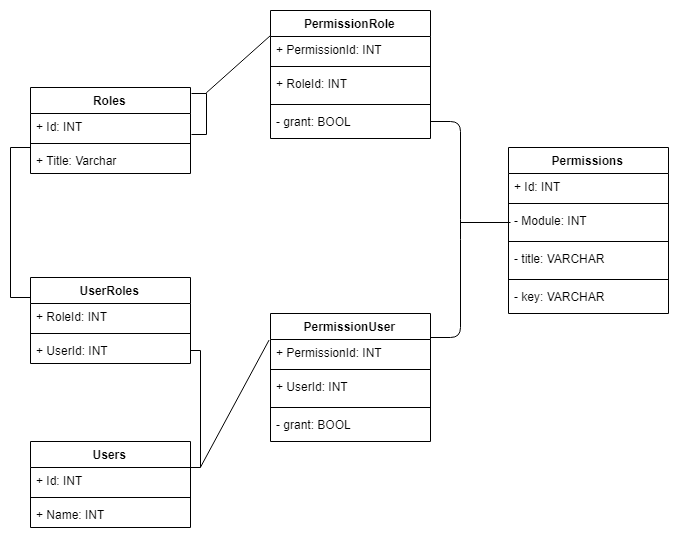

The diagram above was exported from draw.io. Its source (the exported page's mxGraphModel, read from the mxfile embedded in the PNG):
<mxGraphModel dx="1200" dy="1676" grid="1" gridSize="10" guides="1" tooltips="1" connect="1" arrows="1" fold="1" page="1" pageScale="1" pageWidth="850" pageHeight="1100" math="0" shadow="0">
  <root>
    <mxCell id="0" />
    <mxCell id="1" parent="0" />
    <mxCell id="Pke4m4tEAAMfOw9gVoIt-5" value="Roles" style="swimlane;fontStyle=1;align=center;verticalAlign=top;childLayout=stackLayout;horizontal=1;startSize=26;horizontalStack=0;resizeParent=1;resizeParentMax=0;resizeLast=0;collapsible=1;marginBottom=0;" vertex="1" parent="1">
      <mxGeometry x="40" y="20" width="160" height="86" as="geometry" />
    </mxCell>
    <mxCell id="Pke4m4tEAAMfOw9gVoIt-6" value="+ Id: INT" style="text;strokeColor=none;fillColor=none;align=left;verticalAlign=top;spacingLeft=4;spacingRight=4;overflow=hidden;rotatable=0;points=[[0,0.5],[1,0.5]];portConstraint=eastwest;" vertex="1" parent="Pke4m4tEAAMfOw9gVoIt-5">
      <mxGeometry y="26" width="160" height="26" as="geometry" />
    </mxCell>
    <mxCell id="Pke4m4tEAAMfOw9gVoIt-7" value="" style="line;strokeWidth=1;fillColor=none;align=left;verticalAlign=middle;spacingTop=-1;spacingLeft=3;spacingRight=3;rotatable=0;labelPosition=right;points=[];portConstraint=eastwest;" vertex="1" parent="Pke4m4tEAAMfOw9gVoIt-5">
      <mxGeometry y="52" width="160" height="8" as="geometry" />
    </mxCell>
    <mxCell id="Pke4m4tEAAMfOw9gVoIt-8" value="+ Title: Varchar" style="text;strokeColor=none;fillColor=none;align=left;verticalAlign=top;spacingLeft=4;spacingRight=4;overflow=hidden;rotatable=0;points=[[0,0.5],[1,0.5]];portConstraint=eastwest;" vertex="1" parent="Pke4m4tEAAMfOw9gVoIt-5">
      <mxGeometry y="60" width="160" height="26" as="geometry" />
    </mxCell>
    <mxCell id="Pke4m4tEAAMfOw9gVoIt-9" value="UserRoles" style="swimlane;fontStyle=1;align=center;verticalAlign=top;childLayout=stackLayout;horizontal=1;startSize=26;horizontalStack=0;resizeParent=1;resizeParentMax=0;resizeLast=0;collapsible=1;marginBottom=0;" vertex="1" parent="1">
      <mxGeometry x="40" y="210" width="160" height="86" as="geometry" />
    </mxCell>
    <mxCell id="Pke4m4tEAAMfOw9gVoIt-10" value="+ RoleId: INT" style="text;strokeColor=none;fillColor=none;align=left;verticalAlign=top;spacingLeft=4;spacingRight=4;overflow=hidden;rotatable=0;points=[[0,0.5],[1,0.5]];portConstraint=eastwest;" vertex="1" parent="Pke4m4tEAAMfOw9gVoIt-9">
      <mxGeometry y="26" width="160" height="26" as="geometry" />
    </mxCell>
    <mxCell id="Pke4m4tEAAMfOw9gVoIt-11" value="" style="line;strokeWidth=1;fillColor=none;align=left;verticalAlign=middle;spacingTop=-1;spacingLeft=3;spacingRight=3;rotatable=0;labelPosition=right;points=[];portConstraint=eastwest;" vertex="1" parent="Pke4m4tEAAMfOw9gVoIt-9">
      <mxGeometry y="52" width="160" height="8" as="geometry" />
    </mxCell>
    <mxCell id="Pke4m4tEAAMfOw9gVoIt-12" value="+ UserId: INT" style="text;strokeColor=none;fillColor=none;align=left;verticalAlign=top;spacingLeft=4;spacingRight=4;overflow=hidden;rotatable=0;points=[[0,0.5],[1,0.5]];portConstraint=eastwest;" vertex="1" parent="Pke4m4tEAAMfOw9gVoIt-9">
      <mxGeometry y="60" width="160" height="26" as="geometry" />
    </mxCell>
    <mxCell id="Pke4m4tEAAMfOw9gVoIt-13" value="PermissionRole" style="swimlane;fontStyle=1;align=center;verticalAlign=top;childLayout=stackLayout;horizontal=1;startSize=26;horizontalStack=0;resizeParent=1;resizeParentMax=0;resizeLast=0;collapsible=1;marginBottom=0;" vertex="1" parent="1">
      <mxGeometry x="280" y="-57" width="160" height="128" as="geometry" />
    </mxCell>
    <mxCell id="Pke4m4tEAAMfOw9gVoIt-14" value="+ PermissionId: INT" style="text;strokeColor=none;fillColor=none;align=left;verticalAlign=top;spacingLeft=4;spacingRight=4;overflow=hidden;rotatable=0;points=[[0,0.5],[1,0.5]];portConstraint=eastwest;" vertex="1" parent="Pke4m4tEAAMfOw9gVoIt-13">
      <mxGeometry y="26" width="160" height="26" as="geometry" />
    </mxCell>
    <mxCell id="Pke4m4tEAAMfOw9gVoIt-15" value="" style="line;strokeWidth=1;fillColor=none;align=left;verticalAlign=middle;spacingTop=-1;spacingLeft=3;spacingRight=3;rotatable=0;labelPosition=right;points=[];portConstraint=eastwest;" vertex="1" parent="Pke4m4tEAAMfOw9gVoIt-13">
      <mxGeometry y="52" width="160" height="8" as="geometry" />
    </mxCell>
    <mxCell id="Pke4m4tEAAMfOw9gVoIt-20" value="+ RoleId: INT" style="text;strokeColor=none;fillColor=none;align=left;verticalAlign=top;spacingLeft=4;spacingRight=4;overflow=hidden;rotatable=0;points=[[0,0.5],[1,0.5]];portConstraint=eastwest;" vertex="1" parent="Pke4m4tEAAMfOw9gVoIt-13">
      <mxGeometry y="60" width="160" height="30" as="geometry" />
    </mxCell>
    <mxCell id="Pke4m4tEAAMfOw9gVoIt-21" value="" style="line;strokeWidth=1;fillColor=none;align=left;verticalAlign=middle;spacingTop=-1;spacingLeft=3;spacingRight=3;rotatable=0;labelPosition=right;points=[];portConstraint=eastwest;" vertex="1" parent="Pke4m4tEAAMfOw9gVoIt-13">
      <mxGeometry y="90" width="160" height="8" as="geometry" />
    </mxCell>
    <mxCell id="Pke4m4tEAAMfOw9gVoIt-16" value="- grant: BOOL" style="text;strokeColor=none;fillColor=none;align=left;verticalAlign=top;spacingLeft=4;spacingRight=4;overflow=hidden;rotatable=0;points=[[0,0.5],[1,0.5]];portConstraint=eastwest;" vertex="1" parent="Pke4m4tEAAMfOw9gVoIt-13">
      <mxGeometry y="98" width="160" height="30" as="geometry" />
    </mxCell>
    <mxCell id="Pke4m4tEAAMfOw9gVoIt-22" value="Permissions" style="swimlane;fontStyle=1;align=center;verticalAlign=top;childLayout=stackLayout;horizontal=1;startSize=26;horizontalStack=0;resizeParent=1;resizeParentMax=0;resizeLast=0;collapsible=1;marginBottom=0;" vertex="1" parent="1">
      <mxGeometry x="518" y="80" width="160" height="166" as="geometry" />
    </mxCell>
    <mxCell id="Pke4m4tEAAMfOw9gVoIt-23" value="+ Id: INT" style="text;strokeColor=none;fillColor=none;align=left;verticalAlign=top;spacingLeft=4;spacingRight=4;overflow=hidden;rotatable=0;points=[[0,0.5],[1,0.5]];portConstraint=eastwest;" vertex="1" parent="Pke4m4tEAAMfOw9gVoIt-22">
      <mxGeometry y="26" width="160" height="26" as="geometry" />
    </mxCell>
    <mxCell id="Pke4m4tEAAMfOw9gVoIt-24" value="" style="line;strokeWidth=1;fillColor=none;align=left;verticalAlign=middle;spacingTop=-1;spacingLeft=3;spacingRight=3;rotatable=0;labelPosition=right;points=[];portConstraint=eastwest;" vertex="1" parent="Pke4m4tEAAMfOw9gVoIt-22">
      <mxGeometry y="52" width="160" height="8" as="geometry" />
    </mxCell>
    <mxCell id="Pke4m4tEAAMfOw9gVoIt-25" value="- Module: INT" style="text;strokeColor=none;fillColor=none;align=left;verticalAlign=top;spacingLeft=4;spacingRight=4;overflow=hidden;rotatable=0;points=[[0,0.5],[1,0.5]];portConstraint=eastwest;" vertex="1" parent="Pke4m4tEAAMfOw9gVoIt-22">
      <mxGeometry y="60" width="160" height="30" as="geometry" />
    </mxCell>
    <mxCell id="Pke4m4tEAAMfOw9gVoIt-26" value="" style="line;strokeWidth=1;fillColor=none;align=left;verticalAlign=middle;spacingTop=-1;spacingLeft=3;spacingRight=3;rotatable=0;labelPosition=right;points=[];portConstraint=eastwest;" vertex="1" parent="Pke4m4tEAAMfOw9gVoIt-22">
      <mxGeometry y="90" width="160" height="8" as="geometry" />
    </mxCell>
    <mxCell id="Pke4m4tEAAMfOw9gVoIt-28" value="- title: VARCHAR" style="text;strokeColor=none;fillColor=none;align=left;verticalAlign=top;spacingLeft=4;spacingRight=4;overflow=hidden;rotatable=0;points=[[0,0.5],[1,0.5]];portConstraint=eastwest;" vertex="1" parent="Pke4m4tEAAMfOw9gVoIt-22">
      <mxGeometry y="98" width="160" height="30" as="geometry" />
    </mxCell>
    <mxCell id="Pke4m4tEAAMfOw9gVoIt-29" value="" style="line;strokeWidth=1;fillColor=none;align=left;verticalAlign=middle;spacingTop=-1;spacingLeft=3;spacingRight=3;rotatable=0;labelPosition=right;points=[];portConstraint=eastwest;" vertex="1" parent="Pke4m4tEAAMfOw9gVoIt-22">
      <mxGeometry y="128" width="160" height="8" as="geometry" />
    </mxCell>
    <mxCell id="Pke4m4tEAAMfOw9gVoIt-27" value="- key: VARCHAR" style="text;strokeColor=none;fillColor=none;align=left;verticalAlign=top;spacingLeft=4;spacingRight=4;overflow=hidden;rotatable=0;points=[[0,0.5],[1,0.5]];portConstraint=eastwest;" vertex="1" parent="Pke4m4tEAAMfOw9gVoIt-22">
      <mxGeometry y="136" width="160" height="30" as="geometry" />
    </mxCell>
    <mxCell id="Pke4m4tEAAMfOw9gVoIt-30" value="PermissionUser" style="swimlane;fontStyle=1;align=center;verticalAlign=top;childLayout=stackLayout;horizontal=1;startSize=26;horizontalStack=0;resizeParent=1;resizeParentMax=0;resizeLast=0;collapsible=1;marginBottom=0;" vertex="1" parent="1">
      <mxGeometry x="280" y="246" width="160" height="128" as="geometry" />
    </mxCell>
    <mxCell id="Pke4m4tEAAMfOw9gVoIt-31" value="+ PermissionId: INT" style="text;strokeColor=none;fillColor=none;align=left;verticalAlign=top;spacingLeft=4;spacingRight=4;overflow=hidden;rotatable=0;points=[[0,0.5],[1,0.5]];portConstraint=eastwest;" vertex="1" parent="Pke4m4tEAAMfOw9gVoIt-30">
      <mxGeometry y="26" width="160" height="26" as="geometry" />
    </mxCell>
    <mxCell id="Pke4m4tEAAMfOw9gVoIt-32" value="" style="line;strokeWidth=1;fillColor=none;align=left;verticalAlign=middle;spacingTop=-1;spacingLeft=3;spacingRight=3;rotatable=0;labelPosition=right;points=[];portConstraint=eastwest;" vertex="1" parent="Pke4m4tEAAMfOw9gVoIt-30">
      <mxGeometry y="52" width="160" height="8" as="geometry" />
    </mxCell>
    <mxCell id="Pke4m4tEAAMfOw9gVoIt-33" value="+ UserId: INT" style="text;strokeColor=none;fillColor=none;align=left;verticalAlign=top;spacingLeft=4;spacingRight=4;overflow=hidden;rotatable=0;points=[[0,0.5],[1,0.5]];portConstraint=eastwest;" vertex="1" parent="Pke4m4tEAAMfOw9gVoIt-30">
      <mxGeometry y="60" width="160" height="30" as="geometry" />
    </mxCell>
    <mxCell id="Pke4m4tEAAMfOw9gVoIt-34" value="" style="line;strokeWidth=1;fillColor=none;align=left;verticalAlign=middle;spacingTop=-1;spacingLeft=3;spacingRight=3;rotatable=0;labelPosition=right;points=[];portConstraint=eastwest;" vertex="1" parent="Pke4m4tEAAMfOw9gVoIt-30">
      <mxGeometry y="90" width="160" height="8" as="geometry" />
    </mxCell>
    <mxCell id="Pke4m4tEAAMfOw9gVoIt-35" value="- grant: BOOL" style="text;strokeColor=none;fillColor=none;align=left;verticalAlign=top;spacingLeft=4;spacingRight=4;overflow=hidden;rotatable=0;points=[[0,0.5],[1,0.5]];portConstraint=eastwest;" vertex="1" parent="Pke4m4tEAAMfOw9gVoIt-30">
      <mxGeometry y="98" width="160" height="30" as="geometry" />
    </mxCell>
    <mxCell id="Pke4m4tEAAMfOw9gVoIt-36" value="Users" style="swimlane;fontStyle=1;align=center;verticalAlign=top;childLayout=stackLayout;horizontal=1;startSize=26;horizontalStack=0;resizeParent=1;resizeParentMax=0;resizeLast=0;collapsible=1;marginBottom=0;" vertex="1" parent="1">
      <mxGeometry x="40" y="374" width="160" height="86" as="geometry" />
    </mxCell>
    <mxCell id="Pke4m4tEAAMfOw9gVoIt-37" value="+ Id: INT" style="text;strokeColor=none;fillColor=none;align=left;verticalAlign=top;spacingLeft=4;spacingRight=4;overflow=hidden;rotatable=0;points=[[0,0.5],[1,0.5]];portConstraint=eastwest;" vertex="1" parent="Pke4m4tEAAMfOw9gVoIt-36">
      <mxGeometry y="26" width="160" height="26" as="geometry" />
    </mxCell>
    <mxCell id="Pke4m4tEAAMfOw9gVoIt-38" value="" style="line;strokeWidth=1;fillColor=none;align=left;verticalAlign=middle;spacingTop=-1;spacingLeft=3;spacingRight=3;rotatable=0;labelPosition=right;points=[];portConstraint=eastwest;" vertex="1" parent="Pke4m4tEAAMfOw9gVoIt-36">
      <mxGeometry y="52" width="160" height="8" as="geometry" />
    </mxCell>
    <mxCell id="Pke4m4tEAAMfOw9gVoIt-39" value="+ Name: INT" style="text;strokeColor=none;fillColor=none;align=left;verticalAlign=top;spacingLeft=4;spacingRight=4;overflow=hidden;rotatable=0;points=[[0,0.5],[1,0.5]];portConstraint=eastwest;" vertex="1" parent="Pke4m4tEAAMfOw9gVoIt-36">
      <mxGeometry y="60" width="160" height="26" as="geometry" />
    </mxCell>
    <mxCell id="Pke4m4tEAAMfOw9gVoIt-40" value="" style="shape=partialRectangle;whiteSpace=wrap;html=1;bottom=1;right=1;left=1;top=0;fillColor=none;routingCenterX=-0.5;direction=south;" vertex="1" parent="1">
      <mxGeometry x="20" y="80" width="20" height="150" as="geometry" />
    </mxCell>
    <mxCell id="Pke4m4tEAAMfOw9gVoIt-41" value="" style="shape=partialRectangle;whiteSpace=wrap;html=1;bottom=1;right=1;left=1;top=0;fillColor=none;routingCenterX=-0.5;direction=north;" vertex="1" parent="1">
      <mxGeometry x="200" y="283" width="10" height="117" as="geometry" />
    </mxCell>
    <mxCell id="Pke4m4tEAAMfOw9gVoIt-53" value="" style="endArrow=none;html=1;entryX=-0.009;entryY=0.022;entryDx=0;entryDy=0;entryPerimeter=0;exitX=0;exitY=1;exitDx=0;exitDy=0;" edge="1" parent="1" source="Pke4m4tEAAMfOw9gVoIt-41" target="Pke4m4tEAAMfOw9gVoIt-31">
      <mxGeometry width="50" height="50" relative="1" as="geometry">
        <mxPoint x="250" y="530" as="sourcePoint" />
        <mxPoint x="300" y="480" as="targetPoint" />
      </mxGeometry>
    </mxCell>
    <mxCell id="Pke4m4tEAAMfOw9gVoIt-54" value="" style="strokeWidth=1;html=1;shape=mxgraph.flowchart.annotation_1;align=left;pointerEvents=1;direction=west;" vertex="1" parent="1">
      <mxGeometry x="201" y="26" width="15" height="41" as="geometry" />
    </mxCell>
    <mxCell id="Pke4m4tEAAMfOw9gVoIt-55" value="" style="endArrow=none;html=1;exitX=0;exitY=1;exitDx=0;exitDy=0;exitPerimeter=0;" edge="1" parent="1" source="Pke4m4tEAAMfOw9gVoIt-54">
      <mxGeometry width="50" height="50" relative="1" as="geometry">
        <mxPoint x="180" as="sourcePoint" />
        <mxPoint x="280" y="-32" as="targetPoint" />
      </mxGeometry>
    </mxCell>
    <mxCell id="Pke4m4tEAAMfOw9gVoIt-56" value="" style="shape=curlyBracket;whiteSpace=wrap;html=1;rounded=1;strokeWidth=1;direction=west;size=0;" vertex="1" parent="1">
      <mxGeometry x="440" y="54" width="30" height="216" as="geometry" />
    </mxCell>
    <mxCell id="Pke4m4tEAAMfOw9gVoIt-59" value="" style="line;strokeWidth=1;html=1;perimeter=backbonePerimeter;points=[];outlineConnect=0;" vertex="1" parent="1">
      <mxGeometry x="470" y="150" width="50" height="10" as="geometry" />
    </mxCell>
  </root>
</mxGraphModel>